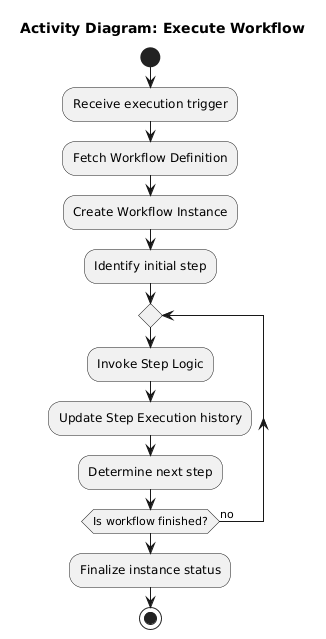

The diagram above was rendered by PlantUML. Its source (embedded in the PNG):
@startuml
title Activity Diagram: Execute Workflow

start
:Receive execution trigger;
:Fetch Workflow Definition;
:Create Workflow Instance;
:Identify initial step;
repeat
  :Invoke Step Logic;
  :Update Step Execution history;
  :Determine next step;
repeat while (Is workflow finished?) is (no)
:Finalize instance status;
stop
@enduml